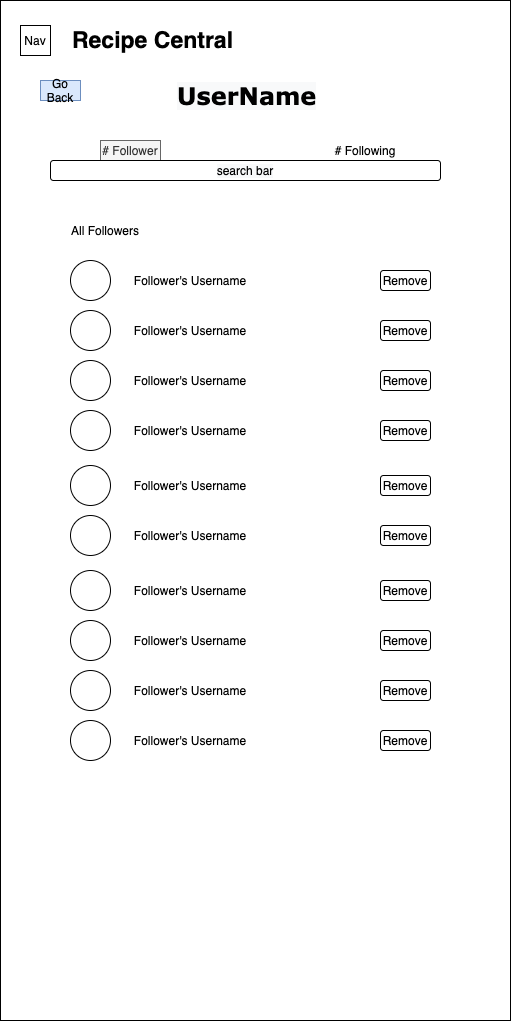

The diagram above was exported from draw.io. Its source (the exported page's mxGraphModel, read from the mxfile embedded in the PNG):
<mxGraphModel dx="1298" dy="777" grid="1" gridSize="10" guides="1" tooltips="1" connect="1" arrows="1" fold="1" page="1" pageScale="1" pageWidth="850" pageHeight="1100" math="0" shadow="0">
  <root>
    <mxCell id="A6ULFGO8AhfF36ymR1IS-0" />
    <mxCell id="A6ULFGO8AhfF36ymR1IS-1" parent="A6ULFGO8AhfF36ymR1IS-0" />
    <mxCell id="Xk9DBwd0I0iryOz4rifD-0" value="" style="rounded=0;whiteSpace=wrap;html=1;" vertex="1" parent="A6ULFGO8AhfF36ymR1IS-1">
      <mxGeometry x="150" y="130" width="510" height="1020" as="geometry" />
    </mxCell>
    <mxCell id="Xk9DBwd0I0iryOz4rifD-1" value="&lt;font style=&quot;font-size: 23px&quot;&gt;&lt;b&gt;Recipe Central&lt;/b&gt;&lt;/font&gt;" style="text;html=1;strokeColor=none;fillColor=none;align=center;verticalAlign=middle;whiteSpace=wrap;rounded=0;" vertex="1" parent="A6ULFGO8AhfF36ymR1IS-1">
      <mxGeometry x="200" y="160" width="205" height="20" as="geometry" />
    </mxCell>
    <mxCell id="Xk9DBwd0I0iryOz4rifD-4" value="Nav" style="rounded=0;whiteSpace=wrap;html=1;fillColor=#FFFFFF;" vertex="1" parent="A6ULFGO8AhfF36ymR1IS-1">
      <mxGeometry x="170" y="155" width="30" height="30" as="geometry" />
    </mxCell>
    <mxCell id="Xk9DBwd0I0iryOz4rifD-7" value="# Follower" style="text;html=1;strokeColor=#666666;fillColor=#f5f5f5;align=center;verticalAlign=middle;whiteSpace=wrap;rounded=0;fontColor=#333333;" vertex="1" parent="A6ULFGO8AhfF36ymR1IS-1">
      <mxGeometry x="250" y="270" width="60" height="20" as="geometry" />
    </mxCell>
    <mxCell id="Xk9DBwd0I0iryOz4rifD-12" value="# Following" style="text;html=1;strokeColor=none;fillColor=none;align=center;verticalAlign=middle;whiteSpace=wrap;rounded=0;" vertex="1" parent="A6ULFGO8AhfF36ymR1IS-1">
      <mxGeometry x="480" y="270" width="70" height="20" as="geometry" />
    </mxCell>
    <mxCell id="Xk9DBwd0I0iryOz4rifD-14" value="&lt;meta charset=&quot;utf-8&quot;&gt;&lt;span style=&quot;color: rgb(0, 0, 0); font-family: helvetica; font-size: 12px; font-style: normal; font-weight: 400; letter-spacing: normal; text-align: center; text-indent: 0px; text-transform: none; word-spacing: 0px; background-color: rgb(248, 249, 250); display: inline; float: none;&quot;&gt;search bar&lt;/span&gt;" style="rounded=1;whiteSpace=wrap;html=1;" vertex="1" parent="A6ULFGO8AhfF36ymR1IS-1">
      <mxGeometry x="200" y="290" width="390" height="20" as="geometry" />
    </mxCell>
    <mxCell id="Xk9DBwd0I0iryOz4rifD-16" value="All Followers" style="text;html=1;strokeColor=none;fillColor=none;align=center;verticalAlign=middle;whiteSpace=wrap;rounded=0;" vertex="1" parent="A6ULFGO8AhfF36ymR1IS-1">
      <mxGeometry x="210" y="350" width="90" height="20" as="geometry" />
    </mxCell>
    <mxCell id="Xk9DBwd0I0iryOz4rifD-17" value="" style="ellipse;whiteSpace=wrap;html=1;aspect=fixed;" vertex="1" parent="A6ULFGO8AhfF36ymR1IS-1">
      <mxGeometry x="220" y="390" width="40" height="40" as="geometry" />
    </mxCell>
    <mxCell id="Xk9DBwd0I0iryOz4rifD-18" value="Follower's Username" style="text;html=1;strokeColor=none;fillColor=none;align=center;verticalAlign=middle;whiteSpace=wrap;rounded=0;" vertex="1" parent="A6ULFGO8AhfF36ymR1IS-1">
      <mxGeometry x="280" y="400" width="120" height="20" as="geometry" />
    </mxCell>
    <mxCell id="Xk9DBwd0I0iryOz4rifD-19" value="Remove" style="rounded=1;whiteSpace=wrap;html=1;" vertex="1" parent="A6ULFGO8AhfF36ymR1IS-1">
      <mxGeometry x="530" y="400" width="50" height="20" as="geometry" />
    </mxCell>
    <mxCell id="Xk9DBwd0I0iryOz4rifD-24" value="" style="ellipse;whiteSpace=wrap;html=1;aspect=fixed;" vertex="1" parent="A6ULFGO8AhfF36ymR1IS-1">
      <mxGeometry x="220" y="440" width="40" height="40" as="geometry" />
    </mxCell>
    <mxCell id="Xk9DBwd0I0iryOz4rifD-25" value="Follower's Username" style="text;html=1;strokeColor=none;fillColor=none;align=center;verticalAlign=middle;whiteSpace=wrap;rounded=0;" vertex="1" parent="A6ULFGO8AhfF36ymR1IS-1">
      <mxGeometry x="280" y="450" width="120" height="20" as="geometry" />
    </mxCell>
    <mxCell id="Xk9DBwd0I0iryOz4rifD-26" value="Remove" style="rounded=1;whiteSpace=wrap;html=1;" vertex="1" parent="A6ULFGO8AhfF36ymR1IS-1">
      <mxGeometry x="530" y="450" width="50" height="20" as="geometry" />
    </mxCell>
    <mxCell id="Xk9DBwd0I0iryOz4rifD-27" value="" style="ellipse;whiteSpace=wrap;html=1;aspect=fixed;" vertex="1" parent="A6ULFGO8AhfF36ymR1IS-1">
      <mxGeometry x="220" y="490" width="40" height="40" as="geometry" />
    </mxCell>
    <mxCell id="Xk9DBwd0I0iryOz4rifD-28" value="Follower's Username" style="text;html=1;strokeColor=none;fillColor=none;align=center;verticalAlign=middle;whiteSpace=wrap;rounded=0;" vertex="1" parent="A6ULFGO8AhfF36ymR1IS-1">
      <mxGeometry x="280" y="500" width="120" height="20" as="geometry" />
    </mxCell>
    <mxCell id="Xk9DBwd0I0iryOz4rifD-29" value="Remove" style="rounded=1;whiteSpace=wrap;html=1;" vertex="1" parent="A6ULFGO8AhfF36ymR1IS-1">
      <mxGeometry x="530" y="500" width="50" height="20" as="geometry" />
    </mxCell>
    <mxCell id="Xk9DBwd0I0iryOz4rifD-30" value="" style="ellipse;whiteSpace=wrap;html=1;aspect=fixed;" vertex="1" parent="A6ULFGO8AhfF36ymR1IS-1">
      <mxGeometry x="220" y="540" width="40" height="40" as="geometry" />
    </mxCell>
    <mxCell id="Xk9DBwd0I0iryOz4rifD-31" value="Follower's Username" style="text;html=1;strokeColor=none;fillColor=none;align=center;verticalAlign=middle;whiteSpace=wrap;rounded=0;" vertex="1" parent="A6ULFGO8AhfF36ymR1IS-1">
      <mxGeometry x="280" y="550" width="120" height="20" as="geometry" />
    </mxCell>
    <mxCell id="Xk9DBwd0I0iryOz4rifD-32" value="Remove" style="rounded=1;whiteSpace=wrap;html=1;" vertex="1" parent="A6ULFGO8AhfF36ymR1IS-1">
      <mxGeometry x="530" y="550" width="50" height="20" as="geometry" />
    </mxCell>
    <mxCell id="Xk9DBwd0I0iryOz4rifD-33" value="" style="ellipse;whiteSpace=wrap;html=1;aspect=fixed;" vertex="1" parent="A6ULFGO8AhfF36ymR1IS-1">
      <mxGeometry x="220" y="595" width="40" height="40" as="geometry" />
    </mxCell>
    <mxCell id="Xk9DBwd0I0iryOz4rifD-34" value="Follower's Username" style="text;html=1;strokeColor=none;fillColor=none;align=center;verticalAlign=middle;whiteSpace=wrap;rounded=0;" vertex="1" parent="A6ULFGO8AhfF36ymR1IS-1">
      <mxGeometry x="280" y="605" width="120" height="20" as="geometry" />
    </mxCell>
    <mxCell id="Xk9DBwd0I0iryOz4rifD-35" value="Remove" style="rounded=1;whiteSpace=wrap;html=1;" vertex="1" parent="A6ULFGO8AhfF36ymR1IS-1">
      <mxGeometry x="530" y="605" width="50" height="20" as="geometry" />
    </mxCell>
    <mxCell id="Xk9DBwd0I0iryOz4rifD-36" value="" style="ellipse;whiteSpace=wrap;html=1;aspect=fixed;" vertex="1" parent="A6ULFGO8AhfF36ymR1IS-1">
      <mxGeometry x="220" y="645" width="40" height="40" as="geometry" />
    </mxCell>
    <mxCell id="Xk9DBwd0I0iryOz4rifD-37" value="Follower's Username" style="text;html=1;strokeColor=none;fillColor=none;align=center;verticalAlign=middle;whiteSpace=wrap;rounded=0;" vertex="1" parent="A6ULFGO8AhfF36ymR1IS-1">
      <mxGeometry x="280" y="655" width="120" height="20" as="geometry" />
    </mxCell>
    <mxCell id="Xk9DBwd0I0iryOz4rifD-38" value="Remove" style="rounded=1;whiteSpace=wrap;html=1;" vertex="1" parent="A6ULFGO8AhfF36ymR1IS-1">
      <mxGeometry x="530" y="655" width="50" height="20" as="geometry" />
    </mxCell>
    <mxCell id="Xk9DBwd0I0iryOz4rifD-39" value="" style="ellipse;whiteSpace=wrap;html=1;aspect=fixed;" vertex="1" parent="A6ULFGO8AhfF36ymR1IS-1">
      <mxGeometry x="220" y="700" width="40" height="40" as="geometry" />
    </mxCell>
    <mxCell id="Xk9DBwd0I0iryOz4rifD-40" value="Follower's Username" style="text;html=1;strokeColor=none;fillColor=none;align=center;verticalAlign=middle;whiteSpace=wrap;rounded=0;" vertex="1" parent="A6ULFGO8AhfF36ymR1IS-1">
      <mxGeometry x="280" y="710" width="120" height="20" as="geometry" />
    </mxCell>
    <mxCell id="Xk9DBwd0I0iryOz4rifD-41" value="Remove" style="rounded=1;whiteSpace=wrap;html=1;" vertex="1" parent="A6ULFGO8AhfF36ymR1IS-1">
      <mxGeometry x="530" y="710" width="50" height="20" as="geometry" />
    </mxCell>
    <mxCell id="Xk9DBwd0I0iryOz4rifD-42" value="" style="ellipse;whiteSpace=wrap;html=1;aspect=fixed;" vertex="1" parent="A6ULFGO8AhfF36ymR1IS-1">
      <mxGeometry x="220" y="750" width="40" height="40" as="geometry" />
    </mxCell>
    <mxCell id="Xk9DBwd0I0iryOz4rifD-43" value="Follower's Username" style="text;html=1;strokeColor=none;fillColor=none;align=center;verticalAlign=middle;whiteSpace=wrap;rounded=0;" vertex="1" parent="A6ULFGO8AhfF36ymR1IS-1">
      <mxGeometry x="280" y="760" width="120" height="20" as="geometry" />
    </mxCell>
    <mxCell id="Xk9DBwd0I0iryOz4rifD-44" value="Remove" style="rounded=1;whiteSpace=wrap;html=1;" vertex="1" parent="A6ULFGO8AhfF36ymR1IS-1">
      <mxGeometry x="530" y="760" width="50" height="20" as="geometry" />
    </mxCell>
    <mxCell id="Xk9DBwd0I0iryOz4rifD-45" value="" style="ellipse;whiteSpace=wrap;html=1;aspect=fixed;" vertex="1" parent="A6ULFGO8AhfF36ymR1IS-1">
      <mxGeometry x="220" y="800" width="40" height="40" as="geometry" />
    </mxCell>
    <mxCell id="Xk9DBwd0I0iryOz4rifD-46" value="Follower's Username" style="text;html=1;strokeColor=none;fillColor=none;align=center;verticalAlign=middle;whiteSpace=wrap;rounded=0;" vertex="1" parent="A6ULFGO8AhfF36ymR1IS-1">
      <mxGeometry x="280" y="810" width="120" height="20" as="geometry" />
    </mxCell>
    <mxCell id="Xk9DBwd0I0iryOz4rifD-47" value="Remove" style="rounded=1;whiteSpace=wrap;html=1;" vertex="1" parent="A6ULFGO8AhfF36ymR1IS-1">
      <mxGeometry x="530" y="810" width="50" height="20" as="geometry" />
    </mxCell>
    <mxCell id="Xk9DBwd0I0iryOz4rifD-48" value="" style="ellipse;whiteSpace=wrap;html=1;aspect=fixed;" vertex="1" parent="A6ULFGO8AhfF36ymR1IS-1">
      <mxGeometry x="220" y="850" width="40" height="40" as="geometry" />
    </mxCell>
    <mxCell id="Xk9DBwd0I0iryOz4rifD-49" value="Follower's Username" style="text;html=1;strokeColor=none;fillColor=none;align=center;verticalAlign=middle;whiteSpace=wrap;rounded=0;" vertex="1" parent="A6ULFGO8AhfF36ymR1IS-1">
      <mxGeometry x="280" y="860" width="120" height="20" as="geometry" />
    </mxCell>
    <mxCell id="Xk9DBwd0I0iryOz4rifD-50" value="Remove" style="rounded=1;whiteSpace=wrap;html=1;" vertex="1" parent="A6ULFGO8AhfF36ymR1IS-1">
      <mxGeometry x="530" y="860" width="50" height="20" as="geometry" />
    </mxCell>
    <mxCell id="ngLD6V2xztP4b3mB2rv_-3" value="Go Back" style="text;html=1;strokeColor=#6c8ebf;fillColor=#dae8fc;align=center;verticalAlign=middle;whiteSpace=wrap;rounded=0;" vertex="1" parent="A6ULFGO8AhfF36ymR1IS-1">
      <mxGeometry x="190" y="210" width="40" height="20" as="geometry" />
    </mxCell>
    <mxCell id="ngLD6V2xztP4b3mB2rv_-4" value="&lt;meta charset=&quot;utf-8&quot;&gt;&lt;h2 style=&quot;color: rgb(0, 0, 0); font-family: helvetica; font-style: normal; letter-spacing: normal; text-align: center; text-indent: 0px; text-transform: none; word-spacing: 0px; background-color: rgb(248, 249, 250);&quot;&gt;&lt;font face=&quot;Verdana&quot; style=&quot;font-size: 24px&quot;&gt;UserName&lt;/font&gt;&lt;/h2&gt;" style="text;whiteSpace=wrap;html=1;" vertex="1" parent="A6ULFGO8AhfF36ymR1IS-1">
      <mxGeometry x="325" y="190" width="160" height="60" as="geometry" />
    </mxCell>
  </root>
</mxGraphModel>